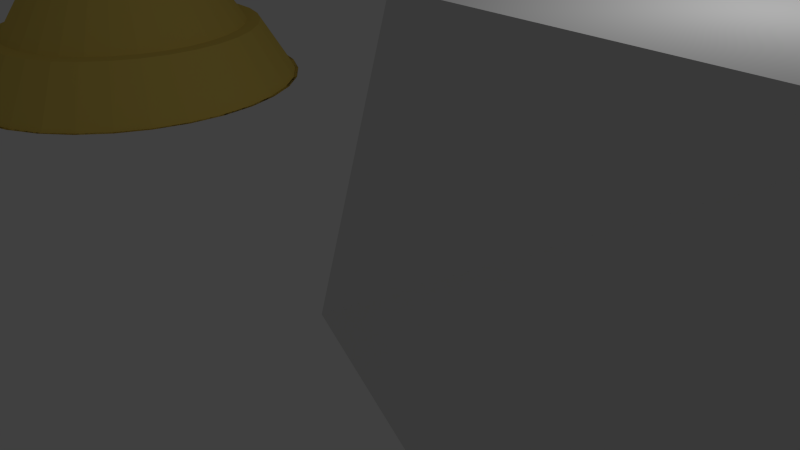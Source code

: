 # Source: zennpoukouenhun.blend  (saved by Blender 2.76.0; exported with 4.5.12 LTS)
import bpy
from mathutils import Matrix  # noqa: F401  (used for matrix-valued properties, if any)

bpy.ops.wm.read_factory_settings(use_empty=True)
scene = bpy.context.scene
scene.name = 'Scene'

# ---- collections
col_collection_1 = bpy.data.collections.new('Collection 1'); scene.collection.children.link(col_collection_1)

# ---- materials (node trees are filled in below, after node groups)
mat_x = bpy.data.materials.new('マテリアル')
mat_x.alpha_threshold = 0.0
mat_x.use_transparent_shadow = False
mat_x.diffuse_color = (0.8, 0.5944, 0.1283, 1.0)
mat_x.specular_color = (1.0, 0.9068, 0.9348)
mat_x.roughness = 0.5

# ---- material node trees

# ---- world
world_world = bpy.data.worlds.new('World'); scene.world = world_world
world_world.color = (0.05088, 0.05088, 0.05088)
world_world.use_sun_shadow = False
world_world.sun_shadow_jitter_overblur = 0.0
world_world.cycles.sampling_method = 'MANUAL'
world_world.cycles.sample_map_resolution = 256

# ---- cameras
cam_camera = bpy.data.cameras.new('Camera')
cam_camera.clip_end = 100.0
cam_camera.lens = 35.0
cam_camera.sensor_width = 32.0
cam_camera.sensor_height = 18.0
cam_camera.ortho_scale = 7.314
cam_camera.dof.focus_distance = 0.0
cam_camera.dof.aperture_fstop = 128.0

# ---- lights
light_lamp = bpy.data.lights.new('Lamp', 'POINT')
light_lamp.transmission_factor = 0.0
light_lamp.cutoff_distance = 30.0
light_lamp.energy = 100.0
light_lamp.shadow_buffer_clip_start = 1.001
light_lamp.shadow_soft_size = 0.1
light_lamp.shadow_maximum_resolution = 0.006
light_lamp.use_absolute_resolution = True
light_lamp.cycles.use_multiple_importance_sampling = False

# ---- meshes
me_001 = bpy.data.meshes.new('立方体.001')
me_001.from_pydata([(-1.0, -1.0, -1.0), (-1.0, -0.3601, 1.0), (-1.0, 1.0, -1.0), (-1.0, 0.3601, 1.0), (1.0, -2.644, -1.0), (0.5098, -0.8219, 1.079), (1.0, 2.644, -1.0), (0.5098, 1.178, 1.079)], [], [(1, 3, 2, 0), (7, 5, 4, 6), (5, 7, 3, 1), (0, 2, 6, 4), (5, 1, 0, 4), (3, 7, 6, 2)])
me_001.use_remesh_preserve_volume = False
me_001.use_remesh_preserve_attributes = False
me_001.use_mirror_vertex_groups = False
me_001.update()
me_x = bpy.data.meshes.new('立方体')
me_x.from_pydata([(-1.259, -1.406, -1.0), (-1.445, -0.4611, 1.0), (-1.259, 1.379, -1.0), (-1.445, 0.4611, 1.0), (1.0, -2.556, -1.0), (0.5163, -0.8676, 1.0), (1.0, 2.556, -1.0), (0.5163, 0.8676, 1.0), (-1.375, -0.8165, 0.248), (-1.375, 0.8064, 0.248), (0.6981, 1.502, 0.248), (0.6981, -1.502, 0.248), (-1.319, 1.085, -0.3589), (0.8449, 2.015, -0.3589), (0.8449, -2.015, -0.3589), (-1.319, -1.103, -0.3589)], [], [(15, 12, 2, 0), (12, 13, 6, 2), (13, 14, 4, 6), (14, 15, 0, 4), (0, 2, 6, 4), (5, 7, 3, 1), (5, 1, 8, 11), (7, 5, 11, 10), (3, 7, 10, 9), (1, 3, 9, 8), (11, 8, 15, 14), (10, 11, 14, 13), (9, 10, 13, 12), (8, 9, 12, 15)])
me_x.materials.append(mat_x)
me_x.use_remesh_preserve_volume = False
me_x.use_remesh_preserve_attributes = False
me_x.use_mirror_vertex_groups = False
me_x.update()
me_x_1 = bpy.data.meshes.new('球')
me_x_1.from_pydata([(-2.17, 5.066e-09, 1.538), (-2.299, 5.057e-09, 1.538), (-2.419, 5.048e-09, 1.538), (-2.524, 5.04e-09, 1.538), (-2.61, 5.034e-09, 1.538), (-2.673, 5.029e-09, 1.538), (-2.713, 5.026e-09, 1.539), (-2.726, 5.025e-09, 1.539), (-2.713, 5.026e-09, 1.539), (-2.581, 1.971e-08, 1.316), (-2.527, 1.97e-08, 1.314), (-2.402, 3.16e-08, 1.123), (-2.323, 3.159e-08, 1.12), (-2.234, 3.159e-08, 1.037), (-2.136, 3.159e-08, 1.037), (-2.167, 0.02662, 1.538), (-2.294, 0.05222, 1.538), (-2.411, 0.07581, 1.538), (-2.514, 0.09649, 1.538), (-2.598, 0.1135, 1.538), (-2.661, 0.1261, 1.538), (-2.7, 0.1338, 1.539), (-2.713, 0.1365, 1.539), (-2.7, 0.1338, 1.539), (-2.571, 0.1076, 1.316), (-2.517, 0.09685, 1.314), (-2.395, 0.07165, 1.123), (-2.318, 0.05629, 1.12), (-2.23, 0.03878, 1.037), (-2.134, 0.01977, 1.037), (-2.159, 0.05222, 1.538), (-2.279, 0.1024, 1.538), (-2.39, 0.1487, 1.538), (-2.486, 0.1893, 1.538), (-2.566, 0.2226, 1.538), (-2.625, 0.2473, 1.538), (-2.661, 0.2625, 1.539), (-2.673, 0.2677, 1.539), (-2.661, 0.2625, 1.539), (-2.54, 0.2111, 1.316), (-2.489, 0.19, 1.314), (-2.374, 0.1405, 1.123), (-2.302, 0.1104, 1.12), (-2.219, 0.07606, 1.037), (-2.129, 0.03878, 1.037), (-2.147, 0.07581, 1.538), (-2.255, 0.1487, 1.538), (-2.354, 0.2159, 1.538), (-2.441, 0.2748, 1.538), (-2.513, 0.3231, 1.538), (-2.566, 0.359, 1.538), (-2.598, 0.3811, 1.539), (-2.61, 0.3886, 1.539), (-2.598, 0.3811, 1.539), (-2.489, 0.3065, 1.316), (-2.444, 0.2758, 1.314), (-2.34, 0.204, 1.123), (-2.275, 0.1603, 1.12), (-2.2, 0.1104, 1.037), (-2.119, 0.05629, 1.037), (-2.13, 0.09649, 1.538), (-2.222, 0.1893, 1.538), (-2.306, 0.2748, 1.538), (-2.38, 0.3497, 1.538), (-2.441, 0.4112, 1.538), (-2.486, 0.4569, 1.538), (-2.514, 0.4851, 1.539), (-2.524, 0.4946, 1.539), (-2.514, 0.4851, 1.539), (-2.421, 0.3901, 1.316), (-2.383, 0.351, 1.314), (-2.295, 0.2597, 1.123), (-2.239, 0.204, 1.12), (-2.175, 0.1405, 1.037), (-2.107, 0.07165, 1.037), (-2.11, 0.1135, 1.538), (-2.182, 0.2226, 1.538), (-2.248, 0.3231, 1.538), (-2.306, 0.4112, 1.538), (-2.354, 0.4835, 1.538), (-2.39, 0.5373, 1.538), (-2.411, 0.5704, 1.539), (-2.419, 0.5816, 1.539), (-2.411, 0.5704, 1.539), (-2.338, 0.4587, 1.316), (-2.308, 0.4128, 1.314), (-2.239, 0.3054, 1.123), (-2.195, 0.2399, 1.12), (-2.145, 0.1653, 1.037), (-2.091, 0.08425, 1.037), (-2.086, 0.1261, 1.538), (-2.136, 0.2473, 1.538), (-2.182, 0.359, 1.538), (-2.222, 0.4569, 1.538), (-2.255, 0.5373, 1.538), (-2.279, 0.597, 1.538), (-2.294, 0.6338, 1.539), (-2.299, 0.6462, 1.539), (-2.294, 0.6338, 1.539), (-2.244, 0.5096, 1.316), (-2.223, 0.4587, 1.314), (-2.175, 0.3393, 1.123), (-2.145, 0.2666, 1.12), (-2.111, 0.1836, 1.037), (-2.074, 0.09361, 1.037), (-2.061, 0.1338, 1.538), (-2.086, 0.2625, 1.538), (-2.11, 0.3811, 1.538), (-2.13, 0.4851, 1.538), (-2.147, 0.5704, 1.538), (-2.159, 0.6338, 1.539), (-2.167, 0.6728, 1.539), (-2.17, 0.686, 1.539), (-2.167, 0.6728, 1.539), (-2.141, 0.541, 1.316), (-2.131, 0.4869, 1.314), (-2.107, 0.3602, 1.123), (-2.091, 0.283, 1.12), (-2.074, 0.1949, 1.037), (-2.055, 0.09938, 1.037), (-2.035, 0.1365, 1.538), (-2.035, 0.2677, 1.538), (-2.035, 0.3886, 1.538), (-2.035, 0.4946, 1.538), (-2.035, 0.5816, 1.538), (-2.035, 0.6462, 1.539), (-2.035, 0.686, 1.539), (-2.035, 0.6994, 1.539), (-2.035, 0.686, 1.539), (-2.035, 0.5516, 1.316), (-2.035, 0.4965, 1.314), (-2.035, 0.3673, 1.123), (-2.035, 0.2886, 1.12), (-2.035, 0.1988, 1.037), (-2.035, 0.1013, 1.037), (-2.009, 0.1338, 1.538), (-1.983, 0.2625, 1.538), (-1.96, 0.3811, 1.538), (-1.94, 0.4851, 1.538), (-1.923, 0.5704, 1.538), (-1.91, 0.6338, 1.539), (-1.903, 0.6728, 1.539), (-1.9, 0.686, 1.539), (-1.903, 0.6728, 1.539), (-1.928, 0.541, 1.316), (-1.939, 0.4869, 1.314), (-1.963, 0.3602, 1.123), (-1.979, 0.283, 1.12), (-1.996, 0.1949, 1.037), (-2.015, 0.09938, 1.037), (-1.983, 0.1261, 1.538), (-1.934, 0.2473, 1.538), (-1.888, 0.359, 1.538), (-1.848, 0.4569, 1.538), (-1.815, 0.5373, 1.538), (-1.791, 0.597, 1.539), (-1.775, 0.6338, 1.539), (-1.77, 0.6462, 1.539), (-1.775, 0.6338, 1.539), (-1.826, 0.5096, 1.316), (-1.847, 0.4587, 1.314), (-1.894, 0.3393, 1.123), (-1.924, 0.2666, 1.12), (-1.959, 0.1836, 1.037), (-1.996, 0.09361, 1.037), (-1.96, 0.1135, 1.538), (-1.888, 0.2226, 1.538), (-1.822, 0.3231, 1.538), (-1.763, 0.4112, 1.538), (-1.716, 0.4835, 1.538), (-1.68, 0.5373, 1.539), (-1.658, 0.5704, 1.539), (-1.651, 0.5816, 1.539), (-1.658, 0.5704, 1.539), (-1.731, 0.4587, 1.316), (-1.762, 0.4128, 1.314), (-1.831, 0.3054, 1.123), (-1.875, 0.2399, 1.12), (-1.924, 0.1653, 1.037), (-1.979, 0.08425, 1.037), (-1.94, 0.09649, 1.538), (-1.848, 0.1893, 1.538), (-1.763, 0.2748, 1.538), (-1.689, 0.3497, 1.538), (-1.629, 0.4112, 1.538), (-1.583, 0.4569, 1.539), (-1.556, 0.4851, 1.539), (-1.546, 0.4946, 1.539), (-1.556, 0.4851, 1.539), (-1.649, 0.3901, 1.316), (-1.687, 0.351, 1.314), (-1.775, 0.2597, 1.123), (-1.831, 0.204, 1.12), (-1.894, 0.1405, 1.037), (-1.963, 0.07165, 1.037), (-1.923, 0.07581, 1.538), (-1.815, 0.1487, 1.538), (-1.716, 0.2159, 1.538), (-1.629, 0.2748, 1.538), (-1.557, 0.3231, 1.538), (-1.504, 0.359, 1.539), (-1.471, 0.3811, 1.539), (-1.46, 0.3886, 1.539), (-1.471, 0.3811, 1.539), (-1.581, 0.3065, 1.316), (-1.626, 0.2758, 1.314), (-1.73, 0.204, 1.123), (-1.795, 0.1603, 1.12), (-1.87, 0.1104, 1.037), (-1.951, 0.05629, 1.037), (-1.91, 0.05222, 1.538), (-1.791, 0.1024, 1.538), (-1.68, 0.1487, 1.538), (-1.583, 0.1893, 1.538), (-1.504, 0.2226, 1.538), (-1.445, 0.2473, 1.539), (-1.409, 0.2625, 1.539), (-1.396, 0.2677, 1.539), (-1.409, 0.2625, 1.539), (-1.53, 0.2111, 1.316), (-1.581, 0.19, 1.314), (-1.696, 0.1405, 1.123), (-1.768, 0.1104, 1.12), (-1.851, 0.07606, 1.037), (-1.941, 0.03878, 1.037), (-1.903, 0.02662, 1.538), (-1.775, 0.05222, 1.538), (-1.658, 0.07581, 1.538), (-1.556, 0.09649, 1.538), (-1.471, 0.1135, 1.538), (-1.409, 0.1261, 1.539), (-1.37, 0.1338, 1.539), (-1.357, 0.1365, 1.539), (-1.37, 0.1338, 1.539), (-1.499, 0.1076, 1.316), (-1.553, 0.09685, 1.314), (-1.675, 0.07165, 1.123), (-1.752, 0.05629, 1.12), (-1.84, 0.03878, 1.037), (-1.936, 0.01977, 1.037), (-1.9, 4.165e-11, 1.538), (-1.77, 3.392e-08, 1.538), (-1.651, 2.351e-08, 1.538), (-1.546, -1.296e-08, 1.538), (-1.46, -5.464e-08, 1.538), (-1.396, 4.959e-08, 1.539), (-1.357, -5.464e-08, 1.539), (-1.344, -6.506e-08, 1.539), (-1.357, -5.464e-08, 1.539), (-1.489, 5.773e-08, 1.316), (-1.543, -3.126e-08, 1.314), (-1.668, 1.818e-08, 1.123), (-1.746, 2.591e-08, 1.12), (-1.836, 3.365e-08, 1.037), (-1.934, 3.365e-08, 1.037), (-2.035, 3.159e-08, 1.038), (-1.903, -0.02662, 1.538), (-1.775, -0.05222, 1.538), (-1.658, -0.07581, 1.538), (-1.556, -0.09649, 1.538), (-1.471, -0.1135, 1.538), (-1.409, -0.1261, 1.539), (-1.37, -0.1338, 1.539), (-1.357, -0.1365, 1.539), (-1.37, -0.1338, 1.539), (-1.499, -0.1076, 1.316), (-1.553, -0.09685, 1.314), (-1.675, -0.07165, 1.123), (-1.752, -0.05629, 1.12), (-1.84, -0.03878, 1.037), (-1.936, -0.01977, 1.037), (-1.91, -0.05222, 1.538), (-1.791, -0.1024, 1.538), (-1.68, -0.1487, 1.538), (-1.583, -0.1893, 1.538), (-1.504, -0.2226, 1.538), (-1.445, -0.2473, 1.539), (-1.409, -0.2625, 1.539), (-1.396, -0.2677, 1.539), (-1.409, -0.2625, 1.539), (-1.53, -0.2111, 1.316), (-1.581, -0.19, 1.314), (-1.696, -0.1405, 1.123), (-1.768, -0.1104, 1.12), (-1.851, -0.07606, 1.037), (-1.941, -0.03878, 1.037), (-1.923, -0.07581, 1.538), (-1.815, -0.1487, 1.538), (-1.716, -0.2159, 1.538), (-1.629, -0.2748, 1.538), (-1.557, -0.3231, 1.538), (-1.504, -0.359, 1.539), (-1.471, -0.3811, 1.539), (-1.46, -0.3886, 1.539), (-1.471, -0.3811, 1.539), (-1.581, -0.3065, 1.316), (-1.626, -0.2758, 1.314), (-1.73, -0.204, 1.123), (-1.795, -0.1603, 1.12), (-1.87, -0.1104, 1.037), (-1.951, -0.05629, 1.037), (-1.94, -0.09649, 1.538), (-1.848, -0.1893, 1.538), (-1.763, -0.2748, 1.538), (-1.689, -0.3497, 1.538), (-1.629, -0.4112, 1.538), (-1.583, -0.4569, 1.539), (-1.556, -0.4851, 1.539), (-1.546, -0.4946, 1.539), (-1.556, -0.4851, 1.539), (-1.649, -0.3901, 1.316), (-1.687, -0.351, 1.314), (-1.775, -0.2597, 1.123), (-1.831, -0.204, 1.12), (-1.894, -0.1405, 1.037), (-1.963, -0.07165, 1.037), (-1.96, -0.1135, 1.538), (-1.888, -0.2226, 1.538), (-1.822, -0.3231, 1.538), (-1.763, -0.4112, 1.538), (-1.716, -0.4835, 1.538), (-1.68, -0.5373, 1.539), (-1.658, -0.5704, 1.539), (-1.651, -0.5816, 1.539), (-1.658, -0.5704, 1.539), (-1.731, -0.4587, 1.316), (-1.762, -0.4128, 1.314), (-1.831, -0.3054, 1.123), (-1.875, -0.2399, 1.12), (-1.924, -0.1653, 1.037), (-1.979, -0.08425, 1.037), (-1.983, -0.1261, 1.538), (-1.934, -0.2473, 1.538), (-1.888, -0.359, 1.538), (-1.848, -0.4569, 1.538), (-1.815, -0.5373, 1.538), (-1.791, -0.597, 1.539), (-1.775, -0.6338, 1.539), (-1.77, -0.6462, 1.539), (-1.775, -0.6338, 1.539), (-1.826, -0.5096, 1.316), (-1.847, -0.4587, 1.314), (-1.894, -0.3393, 1.123), (-1.924, -0.2666, 1.12), (-1.959, -0.1836, 1.037), (-1.996, -0.09361, 1.037), (-2.009, -0.1338, 1.538), (-1.983, -0.2625, 1.538), (-1.96, -0.3811, 1.538), (-1.94, -0.4851, 1.538), (-1.923, -0.5704, 1.538), (-1.91, -0.6338, 1.539), (-1.903, -0.6728, 1.539), (-1.9, -0.686, 1.539), (-1.903, -0.6728, 1.539), (-1.928, -0.541, 1.316), (-1.939, -0.4869, 1.314), (-1.963, -0.3602, 1.123), (-1.979, -0.283, 1.12), (-1.996, -0.1949, 1.037), (-2.015, -0.09938, 1.037), (-2.035, -0.1365, 1.538), (-2.035, -0.2677, 1.538), (-2.035, -0.3886, 1.538), (-2.035, -0.4946, 1.538), (-2.035, -0.5816, 1.538), (-2.035, -0.6462, 1.539), (-2.035, -0.686, 1.539), (-2.035, -0.6994, 1.539), (-2.035, -0.686, 1.539), (-2.035, -0.5516, 1.316), (-2.035, -0.4965, 1.314), (-2.035, -0.3673, 1.123), (-2.035, -0.2885, 1.12), (-2.035, -0.1988, 1.037), (-2.035, -0.1013, 1.037), (-2.061, -0.1338, 1.538), (-2.086, -0.2625, 1.538), (-2.11, -0.3811, 1.538), (-2.13, -0.4851, 1.538), (-2.147, -0.5704, 1.538), (-2.159, -0.6338, 1.539), (-2.167, -0.6728, 1.539), (-2.17, -0.686, 1.539), (-2.167, -0.6728, 1.539), (-2.141, -0.541, 1.316), (-2.131, -0.4869, 1.314), (-2.107, -0.3602, 1.123), (-2.091, -0.283, 1.12), (-2.074, -0.1949, 1.037), (-2.055, -0.09938, 1.037), (-2.086, -0.1261, 1.538), (-2.136, -0.2473, 1.538), (-2.182, -0.359, 1.538), (-2.222, -0.4569, 1.538), (-2.255, -0.5373, 1.538), (-2.279, -0.597, 1.538), (-2.294, -0.6338, 1.539), (-2.299, -0.6462, 1.539), (-2.294, -0.6338, 1.539), (-2.244, -0.5096, 1.316), (-2.223, -0.4587, 1.314), (-2.175, -0.3393, 1.123), (-2.145, -0.2666, 1.12), (-2.111, -0.1836, 1.037), (-2.074, -0.09361, 1.037), (-2.11, -0.1135, 1.538), (-2.182, -0.2226, 1.538), (-2.248, -0.3231, 1.538), (-2.306, -0.4112, 1.538), (-2.354, -0.4835, 1.538), (-2.39, -0.5373, 1.538), (-2.411, -0.5704, 1.539), (-2.419, -0.5816, 1.539), (-2.42, -0.5704, 1.539), (-2.346, -0.4587, 1.316), (-2.308, -0.4128, 1.314), (-2.239, -0.3054, 1.123), (-2.195, -0.2399, 1.12), (-2.145, -0.1653, 1.037), (-2.091, -0.08425, 1.037), (-2.13, -0.09649, 1.538), (-2.222, -0.1893, 1.538), (-2.306, -0.2748, 1.538), (-2.38, -0.3497, 1.538), (-2.441, -0.4112, 1.538), (-2.486, -0.4569, 1.538), (-2.514, -0.4851, 1.539), (-2.524, -0.4946, 1.539), (-2.514, -0.4851, 1.539), (-2.421, -0.3901, 1.316), (-2.383, -0.351, 1.314), (-2.295, -0.2597, 1.123), (-2.239, -0.204, 1.12), (-2.175, -0.1405, 1.037), (-2.107, -0.07165, 1.037), (-2.147, -0.07581, 1.538), (-2.255, -0.1487, 1.538), (-2.354, -0.2159, 1.538), (-2.441, -0.2748, 1.538), (-2.513, -0.3231, 1.538), (-2.566, -0.359, 1.538), (-2.598, -0.3811, 1.539), (-2.61, -0.3886, 1.539), (-2.598, -0.3811, 1.539), (-2.489, -0.3065, 1.316), (-2.444, -0.2758, 1.314), (-2.34, -0.204, 1.123), (-2.275, -0.1603, 1.12), (-2.2, -0.1104, 1.037), (-2.119, -0.05629, 1.037), (-2.035, -8.214e-08, 1.538), (-2.159, -0.05222, 1.538), (-2.279, -0.1024, 1.538), (-2.39, -0.1487, 1.538), (-2.486, -0.1893, 1.538), (-2.566, -0.2226, 1.538), (-2.625, -0.2473, 1.538), (-2.661, -0.2625, 1.539), (-2.673, -0.2677, 1.539), (-2.661, -0.2625, 1.539), (-2.54, -0.2111, 1.316), (-2.489, -0.19, 1.314), (-2.374, -0.1405, 1.123), (-2.302, -0.1104, 1.12), (-2.219, -0.07606, 1.037), (-2.129, -0.03878, 1.037), (-2.167, -0.02662, 1.538), (-2.294, -0.05222, 1.538), (-2.411, -0.07581, 1.538), (-2.514, -0.09649, 1.538), (-2.598, -0.1135, 1.538), (-2.661, -0.1261, 1.538), (-2.7, -0.1338, 1.539), (-2.713, -0.1365, 1.539), (-2.7, -0.1338, 1.539), (-2.571, -0.1076, 1.316), (-2.517, -0.09685, 1.314), (-2.395, -0.07165, 1.123), (-2.318, -0.05629, 1.12), (-2.23, -0.03878, 1.037), (-2.134, -0.01977, 1.037)], [], [(10, 9, 24, 25), (3, 2, 17, 18), (11, 10, 25, 26), (4, 3, 18, 19), (12, 11, 26, 27), (5, 4, 19, 20), (13, 12, 27, 28), (6, 5, 20, 21), (14, 13, 28, 29), (7, 6, 21, 22), (8, 7, 22, 23), (1, 0, 15, 16), (9, 8, 23, 24), (2, 1, 16, 17), (24, 23, 38, 39), (17, 16, 31, 32), (25, 24, 39, 40), (18, 17, 32, 33), (26, 25, 40, 41), (19, 18, 33, 34), (27, 26, 41, 42), (20, 19, 34, 35), (28, 27, 42, 43), (21, 20, 35, 36), (29, 28, 43, 44), (22, 21, 36, 37), (23, 22, 37, 38), (16, 15, 30, 31), (43, 42, 57, 58), (36, 35, 50, 51), (44, 43, 58, 59), (37, 36, 51, 52), (38, 37, 52, 53), (31, 30, 45, 46), (39, 38, 53, 54), (32, 31, 46, 47), (40, 39, 54, 55), (33, 32, 47, 48), (41, 40, 55, 56), (34, 33, 48, 49), (42, 41, 56, 57), (35, 34, 49, 50), (47, 46, 61, 62), (55, 54, 69, 70), (48, 47, 62, 63), (56, 55, 70, 71), (49, 48, 63, 64), (57, 56, 71, 72), (50, 49, 64, 65), (58, 57, 72, 73), (51, 50, 65, 66), (59, 58, 73, 74), (52, 51, 66, 67), (53, 52, 67, 68), (46, 45, 60, 61), (54, 53, 68, 69), (66, 65, 80, 81), (74, 73, 88, 89), (67, 66, 81, 82), (68, 67, 82, 83), (61, 60, 75, 76), (69, 68, 83, 84), (62, 61, 76, 77), (70, 69, 84, 85), (63, 62, 77, 78), (71, 70, 85, 86), (64, 63, 78, 79), (72, 71, 86, 87), (65, 64, 79, 80), (73, 72, 87, 88), (85, 84, 99, 100), (78, 77, 92, 93), (86, 85, 100, 101), (79, 78, 93, 94), (87, 86, 101, 102), (80, 79, 94, 95), (88, 87, 102, 103), (81, 80, 95, 96), (89, 88, 103, 104), (82, 81, 96, 97), (83, 82, 97, 98), (76, 75, 90, 91), (84, 83, 98, 99), (77, 76, 91, 92), (104, 103, 118, 119), (97, 96, 111, 112), (98, 97, 112, 113), (91, 90, 105, 106), (99, 98, 113, 114), (92, 91, 106, 107), (100, 99, 114, 115), (93, 92, 107, 108), (101, 100, 115, 116), (94, 93, 108, 109), (102, 101, 116, 117), (95, 94, 109, 110), (103, 102, 117, 118), (96, 95, 110, 111), (108, 107, 122, 123), (116, 115, 130, 131), (109, 108, 123, 124), (117, 116, 131, 132), (110, 109, 124, 125), (118, 117, 132, 133), (111, 110, 125, 126), (119, 118, 133, 134), (112, 111, 126, 127), (113, 112, 127, 128), (106, 105, 120, 121), (114, 113, 128, 129), (107, 106, 121, 122), (115, 114, 129, 130), (127, 126, 141, 142), (128, 127, 142, 143), (121, 120, 135, 136), (129, 128, 143, 144), (122, 121, 136, 137), (130, 129, 144, 145), (123, 122, 137, 138), (131, 130, 145, 146), (124, 123, 138, 139), (132, 131, 146, 147), (125, 124, 139, 140), (133, 132, 147, 148), (126, 125, 140, 141), (134, 133, 148, 149), (146, 145, 160, 161), (139, 138, 153, 154), (147, 146, 161, 162), (140, 139, 154, 155), (148, 147, 162, 163), (141, 140, 155, 156), (149, 148, 163, 164), (142, 141, 156, 157), (143, 142, 157, 158), (136, 135, 150, 151), (144, 143, 158, 159), (137, 136, 151, 152), (145, 144, 159, 160), (138, 137, 152, 153), (158, 157, 172, 173), (151, 150, 165, 166), (159, 158, 173, 174), (152, 151, 166, 167), (160, 159, 174, 175), (153, 152, 167, 168), (161, 160, 175, 176), (154, 153, 168, 169), (162, 161, 176, 177), (155, 154, 169, 170), (163, 162, 177, 178), (156, 155, 170, 171), (164, 163, 178, 179), (157, 156, 171, 172), (177, 176, 191, 192), (170, 169, 184, 185), (178, 177, 192, 193), (171, 170, 185, 186), (179, 178, 193, 194), (172, 171, 186, 187), (173, 172, 187, 188), (166, 165, 180, 181), (174, 173, 188, 189), (167, 166, 181, 182), (175, 174, 189, 190), (168, 167, 182, 183), (176, 175, 190, 191), (169, 168, 183, 184), (181, 180, 195, 196), (189, 188, 203, 204), (182, 181, 196, 197), (190, 189, 204, 205), (183, 182, 197, 198), (191, 190, 205, 206), (184, 183, 198, 199), (192, 191, 206, 207), (185, 184, 199, 200), (193, 192, 207, 208), (186, 185, 200, 201), (194, 193, 208, 209), (187, 186, 201, 202), (188, 187, 202, 203), (200, 199, 214, 215), (208, 207, 222, 223), (201, 200, 215, 216), (209, 208, 223, 224), (202, 201, 216, 217), (203, 202, 217, 218), (196, 195, 210, 211), (204, 203, 218, 219), (197, 196, 211, 212), (205, 204, 219, 220), (198, 197, 212, 213), (206, 205, 220, 221), (199, 198, 213, 214), (207, 206, 221, 222), (219, 218, 233, 234), (212, 211, 226, 227), (220, 219, 234, 235), (213, 212, 227, 228), (221, 220, 235, 236), (214, 213, 228, 229), (222, 221, 236, 237), (215, 214, 229, 230), (223, 222, 237, 238), (216, 215, 230, 231), (224, 223, 238, 239), (217, 216, 231, 232), (218, 217, 232, 233), (211, 210, 225, 226), (238, 237, 252, 253), (231, 230, 245, 246), (239, 238, 253, 254), (232, 231, 246, 247), (233, 232, 247, 248), (226, 225, 240, 241), (234, 233, 248, 249), (227, 226, 241, 242), (235, 234, 249, 250), (228, 227, 242, 243), (236, 235, 250, 251), (229, 228, 243, 244), (237, 236, 251, 252), (230, 229, 244, 245), (242, 241, 257, 258), (250, 249, 265, 266), (243, 242, 258, 259), (251, 250, 266, 267), (244, 243, 259, 260), (252, 251, 267, 268), (245, 244, 260, 261), (253, 252, 268, 269), (246, 245, 261, 262), (254, 253, 269, 270), (247, 246, 262, 263), (248, 247, 263, 264), (241, 240, 256, 257), (249, 248, 264, 265), (262, 261, 276, 277), (270, 269, 284, 285), (263, 262, 277, 278), (264, 263, 278, 279), (257, 256, 271, 272), (265, 264, 279, 280), (258, 257, 272, 273), (266, 265, 280, 281), (259, 258, 273, 274), (267, 266, 281, 282), (260, 259, 274, 275), (268, 267, 282, 283), (261, 260, 275, 276), (269, 268, 283, 284), (281, 280, 295, 296), (274, 273, 288, 289), (282, 281, 296, 297), (275, 274, 289, 290), (283, 282, 297, 298), (276, 275, 290, 291), (284, 283, 298, 299), (277, 276, 291, 292), (285, 284, 299, 300), (278, 277, 292, 293), (279, 278, 293, 294), (272, 271, 286, 287), (280, 279, 294, 295), (273, 272, 287, 288), (300, 299, 314, 315), (293, 292, 307, 308), (294, 293, 308, 309), (287, 286, 301, 302), (295, 294, 309, 310), (288, 287, 302, 303), (296, 295, 310, 311), (289, 288, 303, 304), (297, 296, 311, 312), (290, 289, 304, 305), (298, 297, 312, 313), (291, 290, 305, 306), (299, 298, 313, 314), (292, 291, 306, 307), (312, 311, 326, 327), (305, 304, 319, 320), (313, 312, 327, 328), (306, 305, 320, 321), (314, 313, 328, 329), (307, 306, 321, 322), (315, 314, 329, 330), (308, 307, 322, 323), (309, 308, 323, 324), (302, 301, 316, 317), (310, 309, 324, 325), (303, 302, 317, 318), (311, 310, 325, 326), (304, 303, 318, 319), (324, 323, 338, 339), (317, 316, 331, 332), (325, 324, 339, 340), (318, 317, 332, 333), (326, 325, 340, 341), (319, 318, 333, 334), (327, 326, 341, 342), (320, 319, 334, 335), (328, 327, 342, 343), (321, 320, 335, 336), (329, 328, 343, 344), (322, 321, 336, 337), (330, 329, 344, 345), (323, 322, 337, 338), (335, 334, 349, 350), (343, 342, 357, 358), (336, 335, 350, 351), (344, 343, 358, 359), (337, 336, 351, 352), (345, 344, 359, 360), (338, 337, 352, 353), (339, 338, 353, 354), (332, 331, 346, 347), (340, 339, 354, 355), (333, 332, 347, 348), (341, 340, 355, 356), (334, 333, 348, 349), (342, 341, 356, 357), (354, 353, 368, 369), (347, 346, 361, 362), (355, 354, 369, 370), (348, 347, 362, 363), (356, 355, 370, 371), (349, 348, 363, 364), (357, 356, 371, 372), (350, 349, 364, 365), (358, 357, 372, 373), (351, 350, 365, 366), (359, 358, 373, 374), (352, 351, 366, 367), (360, 359, 374, 375), (353, 352, 367, 368), (373, 372, 387, 388), (366, 365, 380, 381), (374, 373, 388, 389), (367, 366, 381, 382), (375, 374, 389, 390), (368, 367, 382, 383), (369, 368, 383, 384), (362, 361, 376, 377), (370, 369, 384, 385), (363, 362, 377, 378), (371, 370, 385, 386), (364, 363, 378, 379), (372, 371, 386, 387), (365, 364, 379, 380), (377, 376, 391, 392), (385, 384, 399, 400), (378, 377, 392, 393), (386, 385, 400, 401), (379, 378, 393, 394), (387, 386, 401, 402), (380, 379, 394, 395), (388, 387, 402, 403), (381, 380, 395, 396), (389, 388, 403, 404), (382, 381, 396, 397), (390, 389, 404, 405), (383, 382, 397, 398), (384, 383, 398, 399), (396, 395, 410, 411), (404, 403, 418, 419), (397, 396, 411, 412), (405, 404, 419, 420), (398, 397, 412, 413), (399, 398, 413, 414), (392, 391, 406, 407), (400, 399, 414, 415), (393, 392, 407, 408), (401, 400, 415, 416), (394, 393, 408, 409), (402, 401, 416, 417), (395, 394, 409, 410), (403, 402, 417, 418), (415, 414, 429, 430), (408, 407, 422, 423), (416, 415, 430, 431), (409, 408, 423, 424), (417, 416, 431, 432), (410, 409, 424, 425), (418, 417, 432, 433), (411, 410, 425, 426), (419, 418, 433, 434), (412, 411, 426, 427), (420, 419, 434, 435), (413, 412, 427, 428), (414, 413, 428, 429), (407, 406, 421, 422), (434, 433, 448, 449), (427, 426, 441, 442), (435, 434, 449, 450), (428, 427, 442, 443), (429, 428, 443, 444), (422, 421, 436, 437), (430, 429, 444, 445), (423, 422, 437, 438), (431, 430, 445, 446), (424, 423, 438, 439), (432, 431, 446, 447), (425, 424, 439, 440), (433, 432, 447, 448), (426, 425, 440, 441), (446, 445, 461, 462), (439, 438, 454, 455), (447, 446, 462, 463), (440, 439, 455, 456), (448, 447, 463, 464), (441, 440, 456, 457), (449, 448, 464, 465), (442, 441, 457, 458), (450, 449, 465, 466), (443, 442, 458, 459), (444, 443, 459, 460), (437, 436, 452, 453), (445, 444, 460, 461), (438, 437, 453, 454), (466, 465, 480, 481), (459, 458, 473, 474), (460, 459, 474, 475), (453, 452, 467, 468), (461, 460, 475, 476), (454, 453, 468, 469), (462, 461, 476, 477), (455, 454, 469, 470), (463, 462, 477, 478), (456, 455, 470, 471), (464, 463, 478, 479), (457, 456, 471, 472), (465, 464, 479, 480), (458, 457, 472, 473), (0, 451, 15), (255, 14, 29), (15, 451, 30), (255, 29, 44), (30, 451, 45), (255, 44, 59), (45, 451, 60), (255, 59, 74), (60, 451, 75), (255, 74, 89), (75, 451, 90), (255, 89, 104), (90, 451, 105), (255, 104, 119), (105, 451, 120), (255, 119, 134), (120, 451, 135), (255, 134, 149), (135, 451, 150), (255, 149, 164), (255, 164, 179), (150, 451, 165), (165, 451, 180), (255, 179, 194), (180, 451, 195), (255, 194, 209), (195, 451, 210), (255, 209, 224), (210, 451, 225), (255, 224, 239), (225, 451, 240), (255, 239, 254), (240, 451, 256), (255, 254, 270), (256, 451, 271), (255, 270, 285), (271, 451, 286), (255, 285, 300), (286, 451, 301), (255, 300, 315), (301, 451, 316), (255, 315, 330), (316, 451, 331), (255, 330, 345), (331, 451, 346), (255, 345, 360), (346, 451, 361), (255, 360, 375), (361, 451, 376), (255, 375, 390), (376, 451, 391), (255, 390, 405), (391, 451, 406), (255, 405, 420), (406, 451, 421), (255, 420, 435), (421, 451, 436), (255, 435, 450), (436, 451, 452), (255, 450, 466), (452, 451, 467), (255, 466, 481), (470, 469, 2, 3), (478, 477, 10, 11), (471, 470, 3, 4), (479, 478, 11, 12), (472, 471, 4, 5), (480, 479, 12, 13), (473, 472, 5, 6), (481, 480, 13, 14), (474, 473, 6, 7), (467, 451, 0), (255, 481, 14), (475, 474, 7, 8), (468, 467, 0, 1), (476, 475, 8, 9), (469, 468, 1, 2), (477, 476, 9, 10)])
me_x_1.materials.append(mat_x)
me_x_1.use_remesh_preserve_volume = False
me_x_1.use_remesh_preserve_attributes = False
me_x_1.use_mirror_vertex_groups = False
me_x_1.update()

# ---- objects
ob_001 = bpy.data.objects.new('立方体.001', me_001)
ob_x = bpy.data.objects.new('立方体', me_x)
ob_x_1 = bpy.data.objects.new('球', me_x_1)
ob_lamp = bpy.data.objects.new('Lamp', light_lamp)
ob_camera = bpy.data.objects.new('Camera', cam_camera)

# ---- transforms, parenting, visibility, modifiers, constraints
ob_001.location = (4.464, 0.2173, 1.828)
ob_001.scale = (3.654, 1.714, 1.714)
ob_001.lineart.crease_threshold = 0.0
ob_x.location = (17.33, 13.88, 1.04)
ob_x.scale = (2.742, 2.742, 0.913)
ob_x.lineart.crease_threshold = 0.0
ob_x_1.location = (-16.27, 0.6752, 7.333)
ob_x_1.rotation_euler = (-1.392e-10, -3.141, -6.115e-09)
ob_x_1.scale = (4.359, 4.359, 4.359)
ob_x_1.lineart.crease_threshold = 0.0
ob_lamp.location = (4.076, 1.005, 5.904)
ob_lamp.rotation_euler = (0.6503, 0.05522, 1.866)
ob_lamp.lock_rotations_4d = False
ob_lamp.empty_display_type = 'ARROWS'
ob_lamp.color = (0.0, 0.0, 0.0, 0.0)
ob_lamp.lineart.crease_threshold = 0.0
ob_camera.location = (7.481, -6.508, 5.344)
ob_camera.rotation_euler = (1.109, 0.01082, 0.8149)
ob_camera.lock_rotations_4d = False
ob_camera.empty_display_type = 'ARROWS'
ob_camera.color = (0.0, 0.0, 0.0, 0.0)
ob_camera.display_type = 'WIRE'
ob_camera.lineart.crease_threshold = 0.0

# ---- collection membership
col_collection_1.objects.link(ob_001)
col_collection_1.objects.link(ob_x)
col_collection_1.objects.link(ob_x_1)
col_collection_1.objects.link(ob_lamp)
col_collection_1.objects.link(ob_camera)

# ---- scene / render settings (as saved in the file)
scene.camera = ob_camera
scene.frame_start = 1; scene.frame_end = 250; scene.frame_set(3)
scene.render.engine = 'BLENDER_EEVEE_NEXT'
scene.render.resolution_percentage = 50
scene.render.dither_intensity = 0.0
scene.cycles.use_denoising = False
scene.cycles.samples = 10
scene.cycles.sampling_pattern = 'TABULATED_SOBOL'
scene.cycles.light_sampling_threshold = 0.0
scene.cycles.use_adaptive_sampling = False
scene.cycles.use_light_tree = False
scene.cycles.blur_glossy = 0.0
scene.cycles.pixel_filter_type = 'GAUSSIAN'
scene.cycles.sample_clamp_indirect = 0.0
scene.view_settings.view_transform = 'Standard'
bpy.context.view_layer.update()
